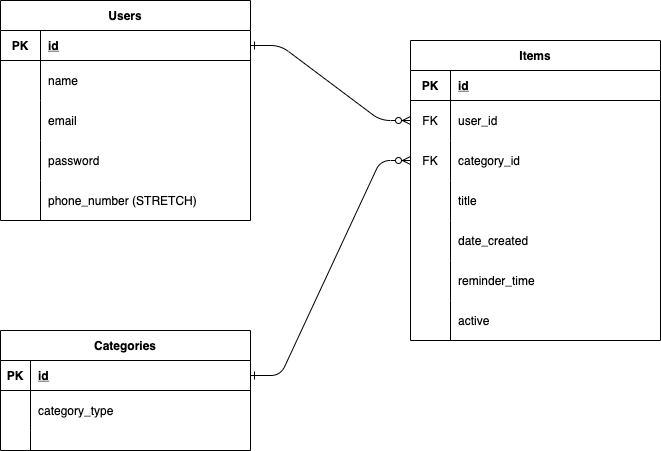

The diagram above was exported from draw.io. Its source (the exported page's mxGraphModel, read from the mxfile embedded in the PNG):
<mxGraphModel dx="322" dy="635" grid="1" gridSize="10" guides="1" tooltips="1" connect="1" arrows="1" fold="1" page="1" pageScale="1" pageWidth="850" pageHeight="1100" math="0" shadow="0" extFonts="Permanent Marker^https://fonts.googleapis.com/css?family=Permanent+Marker">
  <root>
    <mxCell id="0" />
    <mxCell id="1" parent="0" />
    <mxCell id="C-vyLk0tnHw3VtMMgP7b-1" value="" style="edgeStyle=entityRelationEdgeStyle;endArrow=ERzeroToMany;startArrow=ERone;endFill=1;startFill=0;entryX=0;entryY=0.5;entryDx=0;entryDy=0;exitX=1;exitY=0.5;exitDx=0;exitDy=0;" parent="1" source="k5RjI4A1oJlk99xDgXbu-46" target="k5RjI4A1oJlk99xDgXbu-36" edge="1">
      <mxGeometry width="100" height="100" relative="1" as="geometry">
        <mxPoint x="370" y="110" as="sourcePoint" />
        <mxPoint x="440" y="620" as="targetPoint" />
      </mxGeometry>
    </mxCell>
    <mxCell id="C-vyLk0tnHw3VtMMgP7b-2" value="Items" style="shape=table;startSize=30;container=1;collapsible=1;childLayout=tableLayout;fixedRows=1;rowLines=0;fontStyle=1;align=center;resizeLast=1;" parent="1" vertex="1">
      <mxGeometry x="530" y="70" width="250" height="300" as="geometry" />
    </mxCell>
    <mxCell id="C-vyLk0tnHw3VtMMgP7b-3" value="" style="shape=partialRectangle;collapsible=0;dropTarget=0;pointerEvents=0;fillColor=none;points=[[0,0.5],[1,0.5]];portConstraint=eastwest;top=0;left=0;right=0;bottom=1;" parent="C-vyLk0tnHw3VtMMgP7b-2" vertex="1">
      <mxGeometry y="30" width="250" height="30" as="geometry" />
    </mxCell>
    <mxCell id="C-vyLk0tnHw3VtMMgP7b-4" value="PK" style="shape=partialRectangle;overflow=hidden;connectable=0;fillColor=none;top=0;left=0;bottom=0;right=0;fontStyle=1;" parent="C-vyLk0tnHw3VtMMgP7b-3" vertex="1">
      <mxGeometry width="40" height="30" as="geometry">
        <mxRectangle width="40" height="30" as="alternateBounds" />
      </mxGeometry>
    </mxCell>
    <mxCell id="C-vyLk0tnHw3VtMMgP7b-5" value="id" style="shape=partialRectangle;overflow=hidden;connectable=0;fillColor=none;top=0;left=0;bottom=0;right=0;align=left;spacingLeft=6;fontStyle=5;" parent="C-vyLk0tnHw3VtMMgP7b-3" vertex="1">
      <mxGeometry x="40" width="210" height="30" as="geometry">
        <mxRectangle width="210" height="30" as="alternateBounds" />
      </mxGeometry>
    </mxCell>
    <mxCell id="k5RjI4A1oJlk99xDgXbu-36" value="" style="shape=partialRectangle;collapsible=0;dropTarget=0;pointerEvents=0;fillColor=none;points=[[0,0.5],[1,0.5]];portConstraint=eastwest;top=0;left=0;right=0;bottom=0;" parent="C-vyLk0tnHw3VtMMgP7b-2" vertex="1">
      <mxGeometry y="60" width="250" height="40" as="geometry" />
    </mxCell>
    <mxCell id="k5RjI4A1oJlk99xDgXbu-37" value="FK" style="shape=partialRectangle;overflow=hidden;connectable=0;fillColor=none;top=0;left=0;bottom=0;right=0;" parent="k5RjI4A1oJlk99xDgXbu-36" vertex="1">
      <mxGeometry width="40" height="40" as="geometry">
        <mxRectangle width="40" height="40" as="alternateBounds" />
      </mxGeometry>
    </mxCell>
    <mxCell id="k5RjI4A1oJlk99xDgXbu-38" value="user_id" style="shape=partialRectangle;overflow=hidden;connectable=0;fillColor=none;top=0;left=0;bottom=0;right=0;align=left;spacingLeft=6;" parent="k5RjI4A1oJlk99xDgXbu-36" vertex="1">
      <mxGeometry x="40" width="210" height="40" as="geometry">
        <mxRectangle width="210" height="40" as="alternateBounds" />
      </mxGeometry>
    </mxCell>
    <mxCell id="C-vyLk0tnHw3VtMMgP7b-6" value="" style="shape=partialRectangle;collapsible=0;dropTarget=0;pointerEvents=0;fillColor=none;points=[[0,0.5],[1,0.5]];portConstraint=eastwest;top=0;left=0;right=0;bottom=0;" parent="C-vyLk0tnHw3VtMMgP7b-2" vertex="1">
      <mxGeometry y="100" width="250" height="40" as="geometry" />
    </mxCell>
    <mxCell id="C-vyLk0tnHw3VtMMgP7b-7" value="FK" style="shape=partialRectangle;overflow=hidden;connectable=0;fillColor=none;top=0;left=0;bottom=0;right=0;" parent="C-vyLk0tnHw3VtMMgP7b-6" vertex="1">
      <mxGeometry width="40" height="40" as="geometry">
        <mxRectangle width="40" height="40" as="alternateBounds" />
      </mxGeometry>
    </mxCell>
    <mxCell id="C-vyLk0tnHw3VtMMgP7b-8" value="category_id" style="shape=partialRectangle;overflow=hidden;connectable=0;fillColor=none;top=0;left=0;bottom=0;right=0;align=left;spacingLeft=6;" parent="C-vyLk0tnHw3VtMMgP7b-6" vertex="1">
      <mxGeometry x="40" width="210" height="40" as="geometry">
        <mxRectangle width="210" height="40" as="alternateBounds" />
      </mxGeometry>
    </mxCell>
    <mxCell id="k5RjI4A1oJlk99xDgXbu-30" value="" style="shape=partialRectangle;collapsible=0;dropTarget=0;pointerEvents=0;fillColor=none;points=[[0,0.5],[1,0.5]];portConstraint=eastwest;top=0;left=0;right=0;bottom=0;" parent="C-vyLk0tnHw3VtMMgP7b-2" vertex="1">
      <mxGeometry y="140" width="250" height="40" as="geometry" />
    </mxCell>
    <mxCell id="k5RjI4A1oJlk99xDgXbu-31" value="" style="shape=partialRectangle;overflow=hidden;connectable=0;fillColor=none;top=0;left=0;bottom=0;right=0;" parent="k5RjI4A1oJlk99xDgXbu-30" vertex="1">
      <mxGeometry width="40" height="40" as="geometry">
        <mxRectangle width="40" height="40" as="alternateBounds" />
      </mxGeometry>
    </mxCell>
    <mxCell id="k5RjI4A1oJlk99xDgXbu-32" value="title" style="shape=partialRectangle;overflow=hidden;connectable=0;fillColor=none;top=0;left=0;bottom=0;right=0;align=left;spacingLeft=6;" parent="k5RjI4A1oJlk99xDgXbu-30" vertex="1">
      <mxGeometry x="40" width="210" height="40" as="geometry">
        <mxRectangle width="210" height="40" as="alternateBounds" />
      </mxGeometry>
    </mxCell>
    <mxCell id="k5RjI4A1oJlk99xDgXbu-33" value="" style="shape=partialRectangle;collapsible=0;dropTarget=0;pointerEvents=0;fillColor=none;points=[[0,0.5],[1,0.5]];portConstraint=eastwest;top=0;left=0;right=0;bottom=0;" parent="C-vyLk0tnHw3VtMMgP7b-2" vertex="1">
      <mxGeometry y="180" width="250" height="40" as="geometry" />
    </mxCell>
    <mxCell id="k5RjI4A1oJlk99xDgXbu-34" value="" style="shape=partialRectangle;overflow=hidden;connectable=0;fillColor=none;top=0;left=0;bottom=0;right=0;" parent="k5RjI4A1oJlk99xDgXbu-33" vertex="1">
      <mxGeometry width="40" height="40" as="geometry">
        <mxRectangle width="40" height="40" as="alternateBounds" />
      </mxGeometry>
    </mxCell>
    <mxCell id="k5RjI4A1oJlk99xDgXbu-35" value="date_created" style="shape=partialRectangle;overflow=hidden;connectable=0;fillColor=none;top=0;left=0;bottom=0;right=0;align=left;spacingLeft=6;" parent="k5RjI4A1oJlk99xDgXbu-33" vertex="1">
      <mxGeometry x="40" width="210" height="40" as="geometry">
        <mxRectangle width="210" height="40" as="alternateBounds" />
      </mxGeometry>
    </mxCell>
    <mxCell id="k5RjI4A1oJlk99xDgXbu-39" value="" style="shape=partialRectangle;collapsible=0;dropTarget=0;pointerEvents=0;fillColor=none;points=[[0,0.5],[1,0.5]];portConstraint=eastwest;top=0;left=0;right=0;bottom=0;" parent="C-vyLk0tnHw3VtMMgP7b-2" vertex="1">
      <mxGeometry y="220" width="250" height="40" as="geometry" />
    </mxCell>
    <mxCell id="k5RjI4A1oJlk99xDgXbu-40" value="" style="shape=partialRectangle;overflow=hidden;connectable=0;fillColor=none;top=0;left=0;bottom=0;right=0;" parent="k5RjI4A1oJlk99xDgXbu-39" vertex="1">
      <mxGeometry width="40" height="40" as="geometry">
        <mxRectangle width="40" height="40" as="alternateBounds" />
      </mxGeometry>
    </mxCell>
    <mxCell id="k5RjI4A1oJlk99xDgXbu-41" value="reminder_time" style="shape=partialRectangle;overflow=hidden;connectable=0;fillColor=none;top=0;left=0;bottom=0;right=0;align=left;spacingLeft=6;" parent="k5RjI4A1oJlk99xDgXbu-39" vertex="1">
      <mxGeometry x="40" width="210" height="40" as="geometry">
        <mxRectangle width="210" height="40" as="alternateBounds" />
      </mxGeometry>
    </mxCell>
    <mxCell id="k5RjI4A1oJlk99xDgXbu-42" value="" style="shape=partialRectangle;collapsible=0;dropTarget=0;pointerEvents=0;fillColor=none;points=[[0,0.5],[1,0.5]];portConstraint=eastwest;top=0;left=0;right=0;bottom=0;" parent="C-vyLk0tnHw3VtMMgP7b-2" vertex="1">
      <mxGeometry y="260" width="250" height="40" as="geometry" />
    </mxCell>
    <mxCell id="k5RjI4A1oJlk99xDgXbu-43" value="" style="shape=partialRectangle;overflow=hidden;connectable=0;fillColor=none;top=0;left=0;bottom=0;right=0;" parent="k5RjI4A1oJlk99xDgXbu-42" vertex="1">
      <mxGeometry width="40" height="40" as="geometry">
        <mxRectangle width="40" height="40" as="alternateBounds" />
      </mxGeometry>
    </mxCell>
    <mxCell id="k5RjI4A1oJlk99xDgXbu-44" value="active" style="shape=partialRectangle;overflow=hidden;connectable=0;fillColor=none;top=0;left=0;bottom=0;right=0;align=left;spacingLeft=6;" parent="k5RjI4A1oJlk99xDgXbu-42" vertex="1">
      <mxGeometry x="40" width="210" height="40" as="geometry">
        <mxRectangle width="210" height="40" as="alternateBounds" />
      </mxGeometry>
    </mxCell>
    <mxCell id="k5RjI4A1oJlk99xDgXbu-11" value="Categories" style="shape=table;startSize=30;container=1;collapsible=1;childLayout=tableLayout;fixedRows=1;rowLines=0;fontStyle=1;align=center;resizeLast=1;" parent="1" vertex="1">
      <mxGeometry x="120" y="360" width="250" height="120" as="geometry" />
    </mxCell>
    <mxCell id="k5RjI4A1oJlk99xDgXbu-12" value="" style="shape=partialRectangle;collapsible=0;dropTarget=0;pointerEvents=0;fillColor=none;points=[[0,0.5],[1,0.5]];portConstraint=eastwest;top=0;left=0;right=0;bottom=1;" parent="k5RjI4A1oJlk99xDgXbu-11" vertex="1">
      <mxGeometry y="30" width="250" height="30" as="geometry" />
    </mxCell>
    <mxCell id="k5RjI4A1oJlk99xDgXbu-13" value="PK" style="shape=partialRectangle;overflow=hidden;connectable=0;fillColor=none;top=0;left=0;bottom=0;right=0;fontStyle=1;" parent="k5RjI4A1oJlk99xDgXbu-12" vertex="1">
      <mxGeometry width="30" height="30" as="geometry">
        <mxRectangle width="30" height="30" as="alternateBounds" />
      </mxGeometry>
    </mxCell>
    <mxCell id="k5RjI4A1oJlk99xDgXbu-14" value="id" style="shape=partialRectangle;overflow=hidden;connectable=0;fillColor=none;top=0;left=0;bottom=0;right=0;align=left;spacingLeft=6;fontStyle=5;" parent="k5RjI4A1oJlk99xDgXbu-12" vertex="1">
      <mxGeometry x="30" width="220" height="30" as="geometry">
        <mxRectangle width="220" height="30" as="alternateBounds" />
      </mxGeometry>
    </mxCell>
    <mxCell id="k5RjI4A1oJlk99xDgXbu-18" value="" style="shape=partialRectangle;collapsible=0;dropTarget=0;pointerEvents=0;fillColor=none;points=[[0,0.5],[1,0.5]];portConstraint=eastwest;top=0;left=0;right=0;bottom=0;" parent="k5RjI4A1oJlk99xDgXbu-11" vertex="1">
      <mxGeometry y="60" width="250" height="40" as="geometry" />
    </mxCell>
    <mxCell id="k5RjI4A1oJlk99xDgXbu-19" value="" style="shape=partialRectangle;overflow=hidden;connectable=0;fillColor=none;top=0;left=0;bottom=0;right=0;" parent="k5RjI4A1oJlk99xDgXbu-18" vertex="1">
      <mxGeometry width="30" height="40" as="geometry">
        <mxRectangle width="30" height="40" as="alternateBounds" />
      </mxGeometry>
    </mxCell>
    <mxCell id="k5RjI4A1oJlk99xDgXbu-20" value="category_type" style="shape=partialRectangle;overflow=hidden;connectable=0;fillColor=none;top=0;left=0;bottom=0;right=0;align=left;spacingLeft=6;" parent="k5RjI4A1oJlk99xDgXbu-18" vertex="1">
      <mxGeometry x="30" width="220" height="40" as="geometry">
        <mxRectangle width="220" height="40" as="alternateBounds" />
      </mxGeometry>
    </mxCell>
    <mxCell id="k5RjI4A1oJlk99xDgXbu-15" value="" style="shape=partialRectangle;collapsible=0;dropTarget=0;pointerEvents=0;fillColor=none;points=[[0,0.5],[1,0.5]];portConstraint=eastwest;top=0;left=0;right=0;bottom=0;" parent="k5RjI4A1oJlk99xDgXbu-11" vertex="1">
      <mxGeometry y="100" width="250" height="20" as="geometry" />
    </mxCell>
    <mxCell id="k5RjI4A1oJlk99xDgXbu-16" value="" style="shape=partialRectangle;overflow=hidden;connectable=0;fillColor=none;top=0;left=0;bottom=0;right=0;" parent="k5RjI4A1oJlk99xDgXbu-15" vertex="1">
      <mxGeometry width="30" height="20" as="geometry">
        <mxRectangle width="30" height="20" as="alternateBounds" />
      </mxGeometry>
    </mxCell>
    <mxCell id="k5RjI4A1oJlk99xDgXbu-17" value="" style="shape=partialRectangle;overflow=hidden;connectable=0;fillColor=none;top=0;left=0;bottom=0;right=0;align=left;spacingLeft=6;" parent="k5RjI4A1oJlk99xDgXbu-15" vertex="1">
      <mxGeometry x="30" width="220" height="20" as="geometry">
        <mxRectangle width="220" height="20" as="alternateBounds" />
      </mxGeometry>
    </mxCell>
    <mxCell id="k5RjI4A1oJlk99xDgXbu-26" value="" style="edgeStyle=entityRelationEdgeStyle;endArrow=ERzeroToMany;startArrow=ERone;endFill=1;startFill=0;entryX=0;entryY=0.5;entryDx=0;entryDy=0;" parent="1" target="C-vyLk0tnHw3VtMMgP7b-6" edge="1">
      <mxGeometry width="100" height="100" relative="1" as="geometry">
        <mxPoint x="370" y="405" as="sourcePoint" />
        <mxPoint x="525" y="435.07" as="targetPoint" />
      </mxGeometry>
    </mxCell>
    <mxCell id="k5RjI4A1oJlk99xDgXbu-45" value="Users" style="shape=table;startSize=30;container=1;collapsible=1;childLayout=tableLayout;fixedRows=1;rowLines=0;fontStyle=1;align=center;resizeLast=1;" parent="1" vertex="1">
      <mxGeometry x="120" y="30" width="250" height="220" as="geometry" />
    </mxCell>
    <mxCell id="k5RjI4A1oJlk99xDgXbu-46" value="" style="shape=partialRectangle;collapsible=0;dropTarget=0;pointerEvents=0;fillColor=none;points=[[0,0.5],[1,0.5]];portConstraint=eastwest;top=0;left=0;right=0;bottom=1;" parent="k5RjI4A1oJlk99xDgXbu-45" vertex="1">
      <mxGeometry y="30" width="250" height="30" as="geometry" />
    </mxCell>
    <mxCell id="k5RjI4A1oJlk99xDgXbu-47" value="PK" style="shape=partialRectangle;overflow=hidden;connectable=0;fillColor=none;top=0;left=0;bottom=0;right=0;fontStyle=1;" parent="k5RjI4A1oJlk99xDgXbu-46" vertex="1">
      <mxGeometry width="40" height="30" as="geometry">
        <mxRectangle width="40" height="30" as="alternateBounds" />
      </mxGeometry>
    </mxCell>
    <mxCell id="k5RjI4A1oJlk99xDgXbu-48" value="id" style="shape=partialRectangle;overflow=hidden;connectable=0;fillColor=none;top=0;left=0;bottom=0;right=0;align=left;spacingLeft=6;fontStyle=5;" parent="k5RjI4A1oJlk99xDgXbu-46" vertex="1">
      <mxGeometry x="40" width="210" height="30" as="geometry">
        <mxRectangle width="210" height="30" as="alternateBounds" />
      </mxGeometry>
    </mxCell>
    <mxCell id="k5RjI4A1oJlk99xDgXbu-67" value="" style="shape=partialRectangle;collapsible=0;dropTarget=0;pointerEvents=0;fillColor=none;points=[[0,0.5],[1,0.5]];portConstraint=eastwest;top=0;left=0;right=0;bottom=0;" parent="k5RjI4A1oJlk99xDgXbu-45" vertex="1">
      <mxGeometry y="60" width="250" height="40" as="geometry" />
    </mxCell>
    <mxCell id="k5RjI4A1oJlk99xDgXbu-68" value="" style="shape=partialRectangle;overflow=hidden;connectable=0;fillColor=none;top=0;left=0;bottom=0;right=0;" parent="k5RjI4A1oJlk99xDgXbu-67" vertex="1">
      <mxGeometry width="40" height="40" as="geometry">
        <mxRectangle width="40" height="40" as="alternateBounds" />
      </mxGeometry>
    </mxCell>
    <mxCell id="k5RjI4A1oJlk99xDgXbu-69" value="name" style="shape=partialRectangle;overflow=hidden;connectable=0;fillColor=none;top=0;left=0;bottom=0;right=0;align=left;spacingLeft=6;" parent="k5RjI4A1oJlk99xDgXbu-67" vertex="1">
      <mxGeometry x="40" width="210" height="40" as="geometry">
        <mxRectangle width="210" height="40" as="alternateBounds" />
      </mxGeometry>
    </mxCell>
    <mxCell id="k5RjI4A1oJlk99xDgXbu-49" value="" style="shape=partialRectangle;collapsible=0;dropTarget=0;pointerEvents=0;fillColor=none;points=[[0,0.5],[1,0.5]];portConstraint=eastwest;top=0;left=0;right=0;bottom=0;" parent="k5RjI4A1oJlk99xDgXbu-45" vertex="1">
      <mxGeometry y="100" width="250" height="40" as="geometry" />
    </mxCell>
    <mxCell id="k5RjI4A1oJlk99xDgXbu-50" value="" style="shape=partialRectangle;overflow=hidden;connectable=0;fillColor=none;top=0;left=0;bottom=0;right=0;" parent="k5RjI4A1oJlk99xDgXbu-49" vertex="1">
      <mxGeometry width="40" height="40" as="geometry">
        <mxRectangle width="40" height="40" as="alternateBounds" />
      </mxGeometry>
    </mxCell>
    <mxCell id="k5RjI4A1oJlk99xDgXbu-51" value="email" style="shape=partialRectangle;overflow=hidden;connectable=0;fillColor=none;top=0;left=0;bottom=0;right=0;align=left;spacingLeft=6;" parent="k5RjI4A1oJlk99xDgXbu-49" vertex="1">
      <mxGeometry x="40" width="210" height="40" as="geometry">
        <mxRectangle width="210" height="40" as="alternateBounds" />
      </mxGeometry>
    </mxCell>
    <mxCell id="k5RjI4A1oJlk99xDgXbu-52" value="" style="shape=partialRectangle;collapsible=0;dropTarget=0;pointerEvents=0;fillColor=none;points=[[0,0.5],[1,0.5]];portConstraint=eastwest;top=0;left=0;right=0;bottom=0;" parent="k5RjI4A1oJlk99xDgXbu-45" vertex="1">
      <mxGeometry y="140" width="250" height="40" as="geometry" />
    </mxCell>
    <mxCell id="k5RjI4A1oJlk99xDgXbu-53" value="" style="shape=partialRectangle;overflow=hidden;connectable=0;fillColor=none;top=0;left=0;bottom=0;right=0;" parent="k5RjI4A1oJlk99xDgXbu-52" vertex="1">
      <mxGeometry width="40" height="40" as="geometry">
        <mxRectangle width="40" height="40" as="alternateBounds" />
      </mxGeometry>
    </mxCell>
    <mxCell id="k5RjI4A1oJlk99xDgXbu-54" value="password" style="shape=partialRectangle;overflow=hidden;connectable=0;fillColor=none;top=0;left=0;bottom=0;right=0;align=left;spacingLeft=6;" parent="k5RjI4A1oJlk99xDgXbu-52" vertex="1">
      <mxGeometry x="40" width="210" height="40" as="geometry">
        <mxRectangle width="210" height="40" as="alternateBounds" />
      </mxGeometry>
    </mxCell>
    <mxCell id="k5RjI4A1oJlk99xDgXbu-55" value="" style="shape=partialRectangle;collapsible=0;dropTarget=0;pointerEvents=0;fillColor=none;points=[[0,0.5],[1,0.5]];portConstraint=eastwest;top=0;left=0;right=0;bottom=0;" parent="k5RjI4A1oJlk99xDgXbu-45" vertex="1">
      <mxGeometry y="180" width="250" height="40" as="geometry" />
    </mxCell>
    <mxCell id="k5RjI4A1oJlk99xDgXbu-56" value="" style="shape=partialRectangle;overflow=hidden;connectable=0;fillColor=none;top=0;left=0;bottom=0;right=0;" parent="k5RjI4A1oJlk99xDgXbu-55" vertex="1">
      <mxGeometry width="40" height="40" as="geometry">
        <mxRectangle width="40" height="40" as="alternateBounds" />
      </mxGeometry>
    </mxCell>
    <mxCell id="k5RjI4A1oJlk99xDgXbu-57" value="phone_number (STRETCH)" style="shape=partialRectangle;overflow=hidden;connectable=0;fillColor=none;top=0;left=0;bottom=0;right=0;align=left;spacingLeft=6;" parent="k5RjI4A1oJlk99xDgXbu-55" vertex="1">
      <mxGeometry x="40" width="210" height="40" as="geometry">
        <mxRectangle width="210" height="40" as="alternateBounds" />
      </mxGeometry>
    </mxCell>
  </root>
</mxGraphModel>